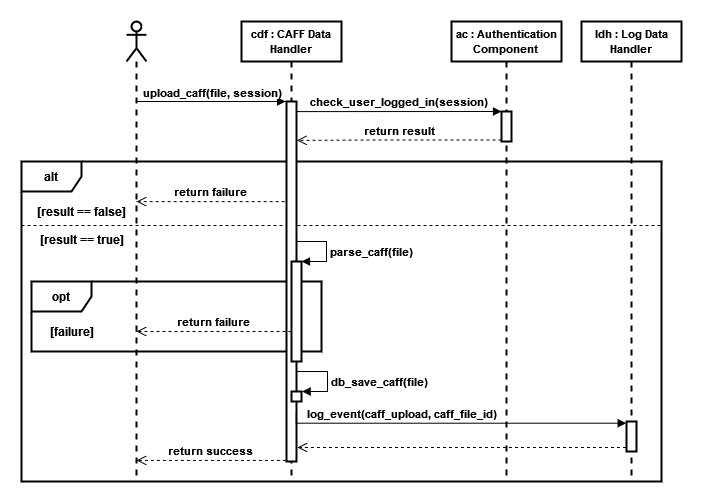

The diagram above was exported from draw.io. Its source (the exported page's mxGraphModel, read from the mxfile embedded in the PNG):
<mxGraphModel dx="1038" dy="547" grid="1" gridSize="10" guides="1" tooltips="1" connect="1" arrows="1" fold="1" page="1" pageScale="1" pageWidth="827" pageHeight="1169" math="0" shadow="0">
  <root>
    <mxCell id="0" />
    <mxCell id="1" parent="0" />
    <mxCell id="CLDmdXJ_6_Zmz8LwmFUt-14" value="" style="line;strokeWidth=1;fillColor=none;align=left;verticalAlign=middle;spacingTop=-1;spacingLeft=3;spacingRight=3;rotatable=0;labelPosition=right;points=[];portConstraint=eastwest;dashed=1;" parent="1" vertex="1">
      <mxGeometry x="40" y="240" width="640" height="8" as="geometry" />
    </mxCell>
    <mxCell id="CLDmdXJ_6_Zmz8LwmFUt-13" value="&lt;b&gt;alt&lt;/b&gt;" style="shape=umlFrame;whiteSpace=wrap;html=1;strokeWidth=2;" parent="1" vertex="1">
      <mxGeometry x="40" y="180" width="640" height="320" as="geometry" />
    </mxCell>
    <mxCell id="CLDmdXJ_6_Zmz8LwmFUt-24" value="&lt;b&gt;opt&lt;/b&gt;" style="shape=umlFrame;whiteSpace=wrap;html=1;strokeWidth=2;" parent="1" vertex="1">
      <mxGeometry x="50" y="300" width="290" height="70" as="geometry" />
    </mxCell>
    <mxCell id="CLDmdXJ_6_Zmz8LwmFUt-6" style="edgeStyle=orthogonalEdgeStyle;rounded=0;orthogonalLoop=1;jettySize=auto;html=1;endArrow=block;endFill=1;entryX=-0.089;entryY=0;entryDx=0;entryDy=0;entryPerimeter=0;strokeWidth=1;" parent="1" source="CLDmdXJ_6_Zmz8LwmFUt-3" target="CLDmdXJ_6_Zmz8LwmFUt-8" edge="1">
      <mxGeometry relative="1" as="geometry">
        <Array as="points">
          <mxPoint x="200" y="120" />
          <mxPoint x="200" y="120" />
        </Array>
      </mxGeometry>
    </mxCell>
    <mxCell id="CLDmdXJ_6_Zmz8LwmFUt-7" value="&lt;div&gt;&lt;b&gt;upload_caff(file, session)&lt;/b&gt;&lt;/div&gt;" style="edgeLabel;html=1;align=center;verticalAlign=middle;resizable=0;points=[];" parent="CLDmdXJ_6_Zmz8LwmFUt-6" vertex="1" connectable="0">
      <mxGeometry x="0.2269" y="-1" relative="1" as="geometry">
        <mxPoint x="-16" y="-11" as="offset" />
      </mxGeometry>
    </mxCell>
    <mxCell id="CLDmdXJ_6_Zmz8LwmFUt-3" value="" style="shape=umlLifeline;participant=umlActor;perimeter=lifelinePerimeter;whiteSpace=wrap;html=1;container=1;collapsible=0;recursiveResize=0;verticalAlign=top;spacingTop=36;outlineConnect=0;strokeWidth=2;" parent="1" vertex="1">
      <mxGeometry x="145" y="40" width="20" height="460" as="geometry" />
    </mxCell>
    <mxCell id="CLDmdXJ_6_Zmz8LwmFUt-4" value="&lt;font style=&quot;font-size: 11px&quot;&gt;&lt;b&gt;cdf : CAFF Data Handler&lt;br&gt;&lt;/b&gt;&lt;/font&gt;" style="shape=umlLifeline;perimeter=lifelinePerimeter;whiteSpace=wrap;html=1;container=1;collapsible=0;recursiveResize=0;outlineConnect=0;strokeWidth=2;" parent="1" vertex="1">
      <mxGeometry x="260" y="40" width="100" height="460" as="geometry" />
    </mxCell>
    <mxCell id="CLDmdXJ_6_Zmz8LwmFUt-8" value="" style="html=1;points=[];perimeter=orthogonalPerimeter;strokeWidth=2;" parent="CLDmdXJ_6_Zmz8LwmFUt-4" vertex="1">
      <mxGeometry x="45" y="80" width="10" height="360" as="geometry" />
    </mxCell>
    <mxCell id="CLDmdXJ_6_Zmz8LwmFUt-21" value="" style="html=1;points=[];perimeter=orthogonalPerimeter;strokeWidth=2;" parent="CLDmdXJ_6_Zmz8LwmFUt-4" vertex="1">
      <mxGeometry x="50" y="240" width="10" height="100" as="geometry" />
    </mxCell>
    <mxCell id="CLDmdXJ_6_Zmz8LwmFUt-22" value="&lt;b&gt;parse_caff(file)&lt;/b&gt;" style="edgeStyle=orthogonalEdgeStyle;html=1;align=left;spacingLeft=2;endArrow=block;rounded=0;entryX=1;entryY=0;exitX=0.392;exitY=-0.009;exitDx=0;exitDy=0;exitPerimeter=0;strokeWidth=1;" parent="CLDmdXJ_6_Zmz8LwmFUt-4" source="CLDmdXJ_6_Zmz8LwmFUt-21" target="CLDmdXJ_6_Zmz8LwmFUt-21" edge="1">
      <mxGeometry x="0.2646" relative="1" as="geometry">
        <mxPoint x="55" y="250" as="sourcePoint" />
        <Array as="points">
          <mxPoint x="55" y="240" />
          <mxPoint x="55" y="220" />
          <mxPoint x="85" y="220" />
          <mxPoint x="85" y="240" />
        </Array>
        <mxPoint as="offset" />
      </mxGeometry>
    </mxCell>
    <mxCell id="Tx0G8kEiYduh3aa6r5Im-1" value="&lt;b&gt;db_save_caff(file)&lt;/b&gt;" style="edgeStyle=orthogonalEdgeStyle;html=1;align=left;spacingLeft=2;endArrow=block;rounded=0;entryX=1.062;entryY=0.002;entryDx=0;entryDy=0;entryPerimeter=0;strokeWidth=1;" edge="1" parent="CLDmdXJ_6_Zmz8LwmFUt-4" target="Tx0G8kEiYduh3aa6r5Im-2">
      <mxGeometry x="0.0801" relative="1" as="geometry">
        <mxPoint x="55" y="350" as="sourcePoint" />
        <Array as="points">
          <mxPoint x="86" y="350" />
          <mxPoint x="86" y="370" />
        </Array>
        <mxPoint as="offset" />
        <mxPoint x="61.079999999999984" y="369.97" as="targetPoint" />
      </mxGeometry>
    </mxCell>
    <mxCell id="Tx0G8kEiYduh3aa6r5Im-2" value="" style="html=1;points=[];perimeter=orthogonalPerimeter;strokeWidth=2;" vertex="1" parent="CLDmdXJ_6_Zmz8LwmFUt-4">
      <mxGeometry x="50" y="370" width="10" height="10" as="geometry" />
    </mxCell>
    <mxCell id="CLDmdXJ_6_Zmz8LwmFUt-5" value="&lt;font style=&quot;font-size: 11px&quot;&gt;&lt;b&gt;ac : Authentication Component&lt;br&gt;&lt;/b&gt;&lt;/font&gt;" style="shape=umlLifeline;perimeter=lifelinePerimeter;whiteSpace=wrap;html=1;container=1;collapsible=0;recursiveResize=0;outlineConnect=0;strokeWidth=2;" parent="1" vertex="1">
      <mxGeometry x="470" y="40" width="110" height="460" as="geometry" />
    </mxCell>
    <mxCell id="CLDmdXJ_6_Zmz8LwmFUt-10" value="" style="html=1;points=[];perimeter=orthogonalPerimeter;strokeWidth=2;" parent="CLDmdXJ_6_Zmz8LwmFUt-5" vertex="1">
      <mxGeometry x="50" y="90" width="10" height="30" as="geometry" />
    </mxCell>
    <mxCell id="CLDmdXJ_6_Zmz8LwmFUt-11" value="&lt;b&gt;check_user_logged_in(session)&lt;/b&gt;" style="html=1;verticalAlign=bottom;endArrow=block;entryX=0;entryY=0;rounded=0;edgeStyle=orthogonalEdgeStyle;exitX=1.028;exitY=0.028;exitDx=0;exitDy=0;exitPerimeter=0;strokeWidth=1;" parent="1" source="CLDmdXJ_6_Zmz8LwmFUt-8" target="CLDmdXJ_6_Zmz8LwmFUt-10" edge="1">
      <mxGeometry relative="1" as="geometry">
        <mxPoint x="317" y="130" as="sourcePoint" />
        <Array as="points">
          <mxPoint x="317" y="130" />
        </Array>
      </mxGeometry>
    </mxCell>
    <mxCell id="CLDmdXJ_6_Zmz8LwmFUt-12" value="&lt;b&gt;return result&lt;br&gt;&lt;/b&gt;" style="html=1;verticalAlign=bottom;endArrow=open;dashed=1;endSize=8;exitX=0;exitY=0.95;rounded=0;edgeStyle=orthogonalEdgeStyle;entryX=1.04;entryY=0.108;entryDx=0;entryDy=0;entryPerimeter=0;strokeWidth=1;" parent="1" source="CLDmdXJ_6_Zmz8LwmFUt-10" edge="1" target="CLDmdXJ_6_Zmz8LwmFUt-8">
      <mxGeometry relative="1" as="geometry">
        <mxPoint x="320" y="159" as="targetPoint" />
        <Array as="points">
          <mxPoint x="385" y="158" />
        </Array>
      </mxGeometry>
    </mxCell>
    <mxCell id="CLDmdXJ_6_Zmz8LwmFUt-15" value="&lt;b&gt;[result == false]&lt;br&gt;&lt;/b&gt;" style="text;html=1;align=center;verticalAlign=middle;resizable=0;points=[];autosize=1;strokeColor=none;fillColor=none;" parent="1" vertex="1">
      <mxGeometry x="50" y="220" width="100" height="20" as="geometry" />
    </mxCell>
    <mxCell id="CLDmdXJ_6_Zmz8LwmFUt-17" value="&lt;b&gt;return failure&lt;br&gt;&lt;/b&gt;" style="html=1;verticalAlign=bottom;endArrow=open;dashed=1;endSize=8;rounded=0;edgeStyle=orthogonalEdgeStyle;exitX=-0.186;exitY=0.278;exitDx=0;exitDy=0;exitPerimeter=0;strokeWidth=1;" parent="1" source="CLDmdXJ_6_Zmz8LwmFUt-8" target="CLDmdXJ_6_Zmz8LwmFUt-3" edge="1">
      <mxGeometry relative="1" as="geometry">
        <mxPoint x="250" y="220" as="sourcePoint" />
        <mxPoint x="170" y="220" as="targetPoint" />
        <Array as="points">
          <mxPoint x="200" y="220" />
          <mxPoint x="200" y="220" />
        </Array>
      </mxGeometry>
    </mxCell>
    <mxCell id="CLDmdXJ_6_Zmz8LwmFUt-18" value="&lt;b&gt;[result == true]&lt;br&gt;&lt;/b&gt;" style="text;html=1;align=center;verticalAlign=middle;resizable=0;points=[];autosize=1;strokeColor=none;fillColor=none;" parent="1" vertex="1">
      <mxGeometry x="50" y="248" width="100" height="20" as="geometry" />
    </mxCell>
    <mxCell id="CLDmdXJ_6_Zmz8LwmFUt-25" value="&lt;b&gt;[failure]&lt;/b&gt;" style="text;html=1;align=center;verticalAlign=middle;resizable=0;points=[];autosize=1;strokeColor=none;fillColor=none;" parent="1" vertex="1">
      <mxGeometry x="60" y="340" width="60" height="20" as="geometry" />
    </mxCell>
    <mxCell id="CLDmdXJ_6_Zmz8LwmFUt-26" value="&lt;b&gt;return failure&lt;br&gt;&lt;/b&gt;" style="html=1;verticalAlign=bottom;endArrow=open;dashed=1;endSize=8;rounded=0;edgeStyle=orthogonalEdgeStyle;strokeWidth=1;" parent="1" target="CLDmdXJ_6_Zmz8LwmFUt-3" edge="1">
      <mxGeometry relative="1" as="geometry">
        <mxPoint x="310" y="350" as="sourcePoint" />
        <mxPoint x="230" y="330" as="targetPoint" />
        <Array as="points">
          <mxPoint x="310" y="350" />
        </Array>
      </mxGeometry>
    </mxCell>
    <mxCell id="CLDmdXJ_6_Zmz8LwmFUt-32" value="&lt;font style=&quot;font-size: 11px&quot;&gt;&lt;b&gt;ldh : Log Data Handler&lt;br&gt;&lt;/b&gt;&lt;/font&gt;" style="shape=umlLifeline;perimeter=lifelinePerimeter;whiteSpace=wrap;html=1;container=1;collapsible=0;recursiveResize=0;outlineConnect=0;strokeWidth=2;" parent="1" vertex="1">
      <mxGeometry x="600" y="40" width="100" height="460" as="geometry" />
    </mxCell>
    <mxCell id="CLDmdXJ_6_Zmz8LwmFUt-33" value="" style="html=1;points=[];perimeter=orthogonalPerimeter;strokeWidth=2;" parent="CLDmdXJ_6_Zmz8LwmFUt-32" vertex="1">
      <mxGeometry x="45" y="400" width="10" height="30" as="geometry" />
    </mxCell>
    <mxCell id="CLDmdXJ_6_Zmz8LwmFUt-34" value="&lt;b&gt;log_event(caff_upload, caff_file_id)&lt;/b&gt;" style="html=1;verticalAlign=bottom;endArrow=block;rounded=0;edgeStyle=orthogonalEdgeStyle;entryX=-0.031;entryY=0.057;entryDx=0;entryDy=0;entryPerimeter=0;exitX=0.983;exitY=0.863;exitDx=0;exitDy=0;exitPerimeter=0;strokeWidth=1;" parent="1" source="CLDmdXJ_6_Zmz8LwmFUt-8" target="CLDmdXJ_6_Zmz8LwmFUt-33" edge="1">
      <mxGeometry x="-0.3183" width="80" relative="1" as="geometry">
        <mxPoint x="315" y="433" as="sourcePoint" />
        <mxPoint x="400" y="440" as="targetPoint" />
        <Array as="points">
          <mxPoint x="315" y="442" />
        </Array>
        <mxPoint as="offset" />
      </mxGeometry>
    </mxCell>
    <mxCell id="CLDmdXJ_6_Zmz8LwmFUt-35" value="" style="html=1;verticalAlign=bottom;endArrow=open;dashed=1;endSize=8;rounded=0;edgeStyle=orthogonalEdgeStyle;exitX=-0.057;exitY=0.871;exitDx=0;exitDy=0;exitPerimeter=0;strokeWidth=1;" parent="1" source="CLDmdXJ_6_Zmz8LwmFUt-33" edge="1">
      <mxGeometry relative="1" as="geometry">
        <mxPoint x="660" y="460" as="sourcePoint" />
        <mxPoint x="316" y="466" as="targetPoint" />
        <Array as="points">
          <mxPoint x="316" y="466" />
        </Array>
      </mxGeometry>
    </mxCell>
    <mxCell id="CLDmdXJ_6_Zmz8LwmFUt-36" value="&lt;b&gt;return success&lt;br&gt;&lt;/b&gt;" style="html=1;verticalAlign=bottom;endArrow=open;dashed=1;endSize=8;rounded=0;edgeStyle=orthogonalEdgeStyle;exitX=-0.065;exitY=0.997;exitDx=0;exitDy=0;exitPerimeter=0;strokeWidth=1;" parent="1" source="CLDmdXJ_6_Zmz8LwmFUt-8" target="CLDmdXJ_6_Zmz8LwmFUt-3" edge="1">
      <mxGeometry relative="1" as="geometry">
        <mxPoint x="300" y="470" as="sourcePoint" />
        <mxPoint x="220" y="470" as="targetPoint" />
        <Array as="points">
          <mxPoint x="200" y="479" />
          <mxPoint x="200" y="479" />
        </Array>
      </mxGeometry>
    </mxCell>
  </root>
</mxGraphModel>